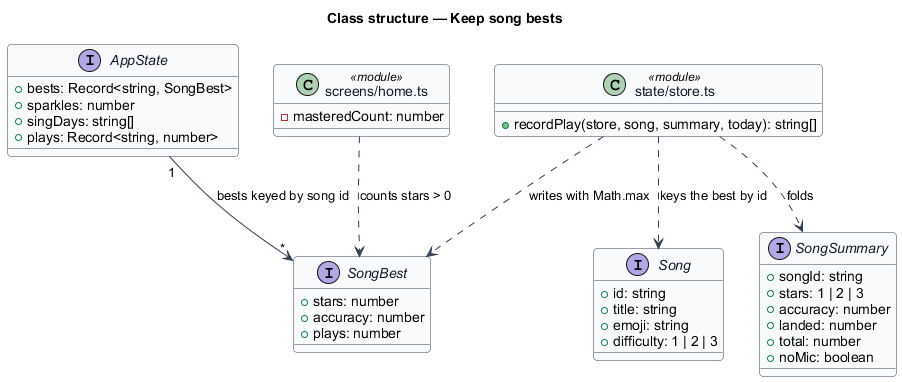

The diagram above was rendered by PlantUML. Its source (embedded in the PNG):
@startuml
' --- shared skin header ---
skinparam backgroundColor #FFFFFF
skinparam shadowing false
skinparam roundcorner 8
skinparam defaultFontName Arial
skinparam ArrowColor #344054
skinparam class {
  BorderColor #344054
  FontColor #101828
  BackgroundColor #F9FAFB
}
' --------------------------
title Class structure — Keep song bests

interface SongBest {
  +stars: number
  +accuracy: number
  +plays: number
}

interface AppState {
  +bests: Record<string, SongBest>
  +sparkles: number
  +singDays: string[]
  +plays: Record<string, number>
}

interface SongSummary {
  +songId: string
  +stars: 1 | 2 | 3
  +accuracy: number
  +landed: number
  +total: number
  +noMic: boolean
}

interface Song {
  +id: string
  +title: string
  +emoji: string
  +difficulty: 1 | 2 | 3
}

class "state/store.ts" as StoreMod <<module>> {
  +recordPlay(store, song, summary, today): string[]
}

class "screens/home.ts" as HomeMod <<module>> {
  -masteredCount: number
}

AppState "1" --> "*" SongBest : bests keyed by song id
StoreMod ..> SongSummary : folds
StoreMod ..> Song : keys the best by id
StoreMod ..> SongBest : writes with Math.max
HomeMod ..> SongBest : counts stars > 0
@enduml